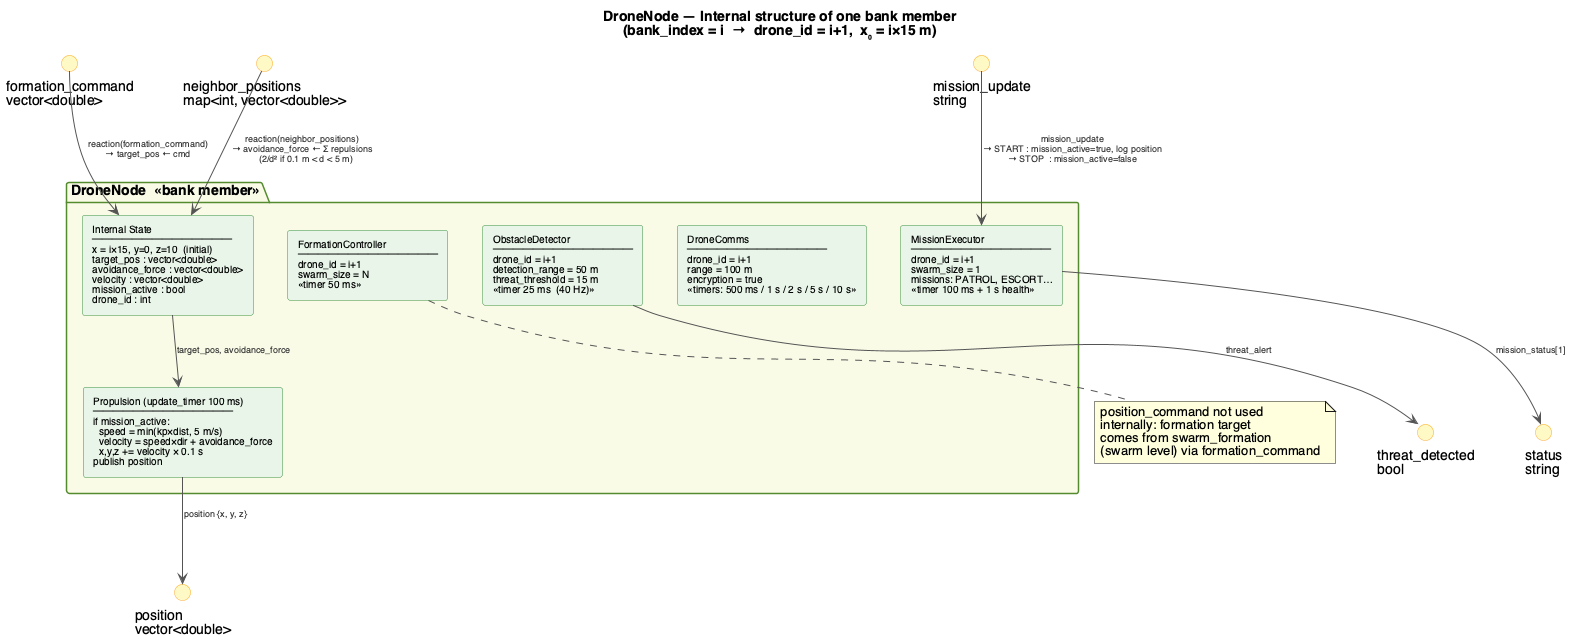

The diagram above was rendered by PlantUML. Its source (embedded in the PNG):
@startuml 02_drone_node_internals
skinparam componentStyle rectangle
skinparam backgroundColor #FFFFFF
skinparam defaultFontName Helvetica
skinparam component {
    BackgroundColor #E8F5E9
    BorderColor #388E3C
    FontSize 10
}
skinparam interface {
    BackgroundColor #FFF9C4
    BorderColor #F9A825
}
skinparam package {
    BackgroundColor #F9FBE7
    BorderColor #558B2F
}
skinparam arrow {
    Color #555555
    FontSize 9
    FontColor #333333
}

title DroneNode — Internal structure of one bank member\n(bank_index = i  →  drone_id = i+1,  x₀ = i×15 m)

' ── Input ports ─────────────────────────────────────────────
interface "formation_command\nvector<double>" as IN_FC
interface "mission_update\nstring" as IN_MU
interface "neighbor_positions\nmap<int, vector<double>>" as IN_NP

' ── Output ports ────────────────────────────────────────────
interface "position\nvector<double>" as OUT_P
interface "status\nstring" as OUT_ST
interface "threat_detected\nbool" as OUT_TD

package "DroneNode  «bank member»" {

    component "FormationController\n──────────────\ndrone_id = i+1\nswarm_size = N\n«timer 50 ms»" as FC

    component "ObstacleDetector\n──────────────\ndrone_id = i+1\ndetection_range = 50 m\nthreat_threshold = 15 m\n«timer 25 ms  (40 Hz)»" as OD

    component "MissionExecutor\n──────────────\ndrone_id = i+1\nswarm_size = 1\nmissions: PATROL, ESCORT…\n«timer 100 ms + 1 s health»" as ME

    component "DroneComms\n──────────────\ndrone_id = i+1\nrange = 100 m\nencryption = true\n«timers: 500 ms / 1 s / 2 s / 5 s / 10 s»" as DC

    component "Internal State\n──────────────\nx = i×15, y=0, z=10  (initial)\ntarget_pos : vector<double>\navoidance_force : vector<double>\nvelocity : vector<double>\nmission_active : bool\ndrone_id : int" as STATE

    component "Propulsion (update_timer 100 ms)\n──────────────\nif mission_active:\n  speed = min(kp×dist, 5 m/s)\n  velocity = speed×dir + avoidance_force\n  x,y,z += velocity × 0.1 s\npublish position" as PROP
}

' ── Input connections ────────────────────────────────────────
IN_FC  --> STATE : reaction(formation_command)\n→ target_pos ← cmd
IN_MU  --> ME    : mission_update\n→ START : mission_active=true, log position\n→ STOP  : mission_active=false
IN_NP  --> STATE : reaction(neighbor_positions)\n→ avoidance_force ← Σ repulsions\n   (2/d² if 0.1 m < d < 5 m)

' ── Propulsion ──────────────────────────────────────────────
STATE --> PROP : target_pos, avoidance_force

' ── Output connections ──────────────────────────────────────
OD --> OUT_TD : threat_alert
ME --> OUT_ST : mission_status[1]
PROP --> OUT_P : position {x, y, z}

' ── Note on formation ───────────────────────────────────────
note bottom of FC
  position_command not used
  internally: formation target
  comes from swarm_formation
  (swarm level) via formation_command
end note

@enduml